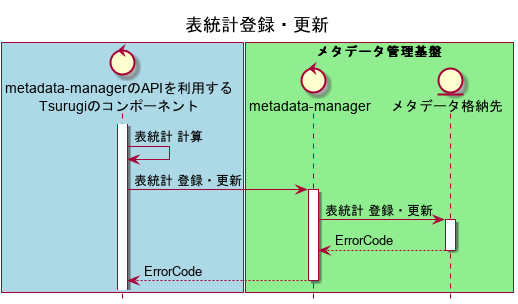

The diagram above was rendered by PlantUML. Its source (embedded in the PNG):
@startuml
title 表統計登録・更新
hide footbox

box #LightBlue
control "metadata-managerのAPIを利用する\nTsurugiのコンポーネント" as ogawayama
end box
box "メタデータ管理基盤" #LightGreen
control "metadata-manager" as metadata_manager
entity "メタデータ格納先" as datastore
end box

activate ogawayama
ogawayama -> ogawayama : 表統計 計算
ogawayama -> metadata_manager : 表統計 登録・更新
activate metadata_manager
metadata_manager -> datastore :  表統計 登録・更新
activate datastore
metadata_manager <-- datastore : ErrorCode
deactivate datastore
ogawayama <-- metadata_manager : ErrorCode
deactivate metadata_manager
@enduml